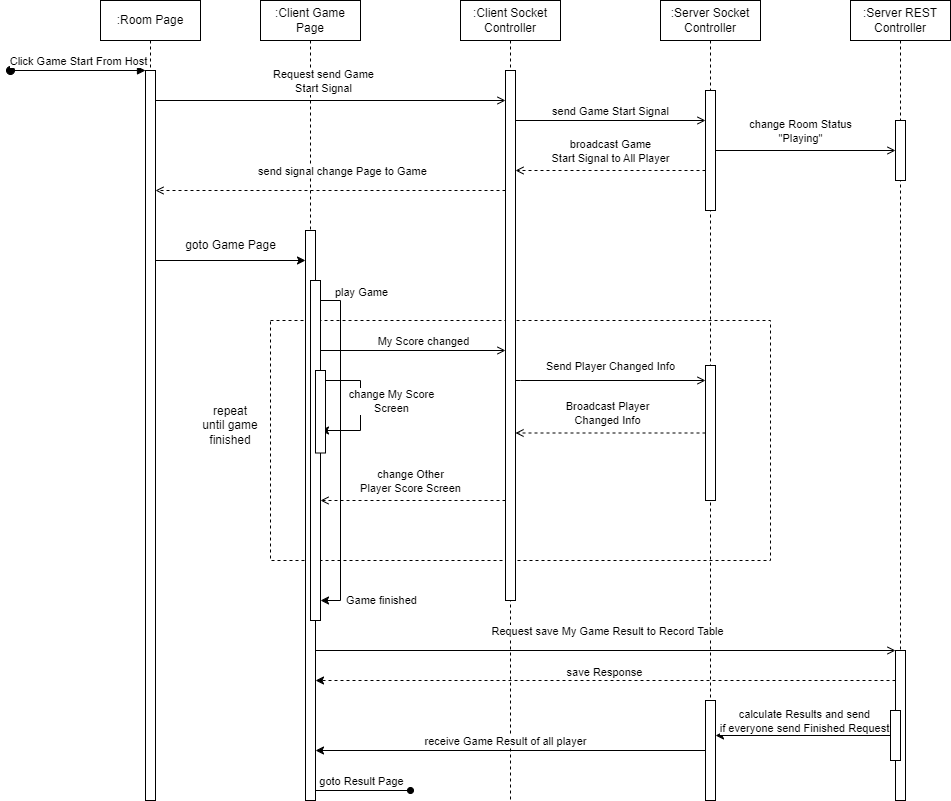

The diagram above was exported from draw.io. Its source (the exported page's mxGraphModel, read from the mxfile embedded in the PNG):
<mxGraphModel dx="1450" dy="542" grid="1" gridSize="10" guides="1" tooltips="1" connect="1" arrows="1" fold="1" page="0" pageScale="1" pageWidth="850" pageHeight="1100" background="#ffffff" math="0" shadow="0">
  <root>
    <mxCell id="0" />
    <mxCell id="1" parent="0" />
    <mxCell id="MYVPuB24CTJHOEZXcyYC-55" value="" style="rounded=0;whiteSpace=wrap;html=1;fillColor=none;dashed=1;" parent="1" vertex="1">
      <mxGeometry y="360" width="500" height="240" as="geometry" />
    </mxCell>
    <mxCell id="aM9ryv3xv72pqoxQDRHE-1" value=":Client Socket Controller" style="shape=umlLifeline;perimeter=lifelinePerimeter;whiteSpace=wrap;html=1;container=0;dropTarget=0;collapsible=0;recursiveResize=0;outlineConnect=0;portConstraint=eastwest;newEdgeStyle={&quot;edgeStyle&quot;:&quot;elbowEdgeStyle&quot;,&quot;elbow&quot;:&quot;vertical&quot;,&quot;curved&quot;:0,&quot;rounded&quot;:0};" parent="1" vertex="1">
      <mxGeometry x="190" y="40" width="100" height="800" as="geometry" />
    </mxCell>
    <mxCell id="aM9ryv3xv72pqoxQDRHE-2" value="" style="html=1;points=[];perimeter=orthogonalPerimeter;outlineConnect=0;targetShapes=umlLifeline;portConstraint=eastwest;newEdgeStyle={&quot;edgeStyle&quot;:&quot;elbowEdgeStyle&quot;,&quot;elbow&quot;:&quot;vertical&quot;,&quot;curved&quot;:0,&quot;rounded&quot;:0};" parent="aM9ryv3xv72pqoxQDRHE-1" vertex="1">
      <mxGeometry x="45" y="70" width="10" height="530" as="geometry" />
    </mxCell>
    <mxCell id="aM9ryv3xv72pqoxQDRHE-5" value=":Client Game Page" style="shape=umlLifeline;perimeter=lifelinePerimeter;whiteSpace=wrap;html=1;container=0;dropTarget=0;collapsible=0;recursiveResize=0;outlineConnect=0;portConstraint=eastwest;newEdgeStyle={&quot;edgeStyle&quot;:&quot;elbowEdgeStyle&quot;,&quot;elbow&quot;:&quot;vertical&quot;,&quot;curved&quot;:0,&quot;rounded&quot;:0};" parent="1" vertex="1">
      <mxGeometry x="-10" y="40" width="100" height="800" as="geometry" />
    </mxCell>
    <mxCell id="MYVPuB24CTJHOEZXcyYC-17" value="" style="html=1;points=[];perimeter=orthogonalPerimeter;outlineConnect=0;targetShapes=umlLifeline;portConstraint=eastwest;newEdgeStyle={&quot;edgeStyle&quot;:&quot;elbowEdgeStyle&quot;,&quot;elbow&quot;:&quot;vertical&quot;,&quot;curved&quot;:0,&quot;rounded&quot;:0};" parent="aM9ryv3xv72pqoxQDRHE-5" vertex="1">
      <mxGeometry x="45" y="230" width="10" height="570" as="geometry" />
    </mxCell>
    <mxCell id="MYVPuB24CTJHOEZXcyYC-31" value="" style="html=1;points=[];perimeter=orthogonalPerimeter;outlineConnect=0;targetShapes=umlLifeline;portConstraint=eastwest;newEdgeStyle={&quot;edgeStyle&quot;:&quot;elbowEdgeStyle&quot;,&quot;elbow&quot;:&quot;vertical&quot;,&quot;curved&quot;:0,&quot;rounded&quot;:0};" parent="aM9ryv3xv72pqoxQDRHE-5" vertex="1">
      <mxGeometry x="50" y="280" width="10" height="340" as="geometry" />
    </mxCell>
    <mxCell id="MYVPuB24CTJHOEZXcyYC-37" value="" style="endArrow=classic;html=1;rounded=0;" parent="aM9ryv3xv72pqoxQDRHE-5" source="MYVPuB24CTJHOEZXcyYC-31" target="MYVPuB24CTJHOEZXcyYC-31" edge="1">
      <mxGeometry width="50" height="50" relative="1" as="geometry">
        <mxPoint x="180" y="420" as="sourcePoint" />
        <mxPoint x="230" y="370" as="targetPoint" />
        <Array as="points">
          <mxPoint x="80" y="300" />
        </Array>
      </mxGeometry>
    </mxCell>
    <mxCell id="MYVPuB24CTJHOEZXcyYC-39" value="play Game" style="edgeLabel;html=1;align=center;verticalAlign=middle;resizable=0;points=[];" parent="MYVPuB24CTJHOEZXcyYC-37" vertex="1" connectable="0">
      <mxGeometry x="-0.7631" y="-1" relative="1" as="geometry">
        <mxPoint x="21" y="-29" as="offset" />
      </mxGeometry>
    </mxCell>
    <mxCell id="MYVPuB24CTJHOEZXcyYC-58" value="Game finished" style="edgeLabel;html=1;align=center;verticalAlign=middle;resizable=0;points=[];" parent="MYVPuB24CTJHOEZXcyYC-37" vertex="1" connectable="0">
      <mxGeometry x="0.8242" y="1" relative="1" as="geometry">
        <mxPoint x="39" y="9" as="offset" />
      </mxGeometry>
    </mxCell>
    <mxCell id="MYVPuB24CTJHOEZXcyYC-48" value="" style="endArrow=classic;html=1;rounded=0;" parent="aM9ryv3xv72pqoxQDRHE-5" source="MYVPuB24CTJHOEZXcyYC-31" target="MYVPuB24CTJHOEZXcyYC-31" edge="1">
      <mxGeometry width="50" height="50" relative="1" as="geometry">
        <mxPoint x="240" y="440" as="sourcePoint" />
        <mxPoint x="290" y="390" as="targetPoint" />
        <Array as="points">
          <mxPoint x="100" y="380" />
          <mxPoint x="100" y="430" />
        </Array>
      </mxGeometry>
    </mxCell>
    <mxCell id="MYVPuB24CTJHOEZXcyYC-51" value="change My Score&lt;br&gt;Screen" style="edgeLabel;html=1;align=center;verticalAlign=middle;resizable=0;points=[];" parent="MYVPuB24CTJHOEZXcyYC-48" vertex="1" connectable="0">
      <mxGeometry x="-0.5726" relative="1" as="geometry">
        <mxPoint x="42" y="20" as="offset" />
      </mxGeometry>
    </mxCell>
    <mxCell id="MYVPuB24CTJHOEZXcyYC-60" value="" style="html=1;points=[];perimeter=orthogonalPerimeter;outlineConnect=0;targetShapes=umlLifeline;portConstraint=eastwest;newEdgeStyle={&quot;edgeStyle&quot;:&quot;elbowEdgeStyle&quot;,&quot;elbow&quot;:&quot;vertical&quot;,&quot;curved&quot;:0,&quot;rounded&quot;:0};" parent="aM9ryv3xv72pqoxQDRHE-5" vertex="1">
      <mxGeometry x="55" y="370" width="10" height="82.5" as="geometry" />
    </mxCell>
    <mxCell id="MYVPuB24CTJHOEZXcyYC-4" value=":Server Socket Controller" style="shape=umlLifeline;perimeter=lifelinePerimeter;whiteSpace=wrap;html=1;container=0;dropTarget=0;collapsible=0;recursiveResize=0;outlineConnect=0;portConstraint=eastwest;newEdgeStyle={&quot;edgeStyle&quot;:&quot;elbowEdgeStyle&quot;,&quot;elbow&quot;:&quot;vertical&quot;,&quot;curved&quot;:0,&quot;rounded&quot;:0};" parent="1" vertex="1">
      <mxGeometry x="390" y="40" width="100" height="800" as="geometry" />
    </mxCell>
    <mxCell id="MYVPuB24CTJHOEZXcyYC-9" value="" style="html=1;points=[];perimeter=orthogonalPerimeter;outlineConnect=0;targetShapes=umlLifeline;portConstraint=eastwest;newEdgeStyle={&quot;edgeStyle&quot;:&quot;elbowEdgeStyle&quot;,&quot;elbow&quot;:&quot;vertical&quot;,&quot;curved&quot;:0,&quot;rounded&quot;:0};" parent="MYVPuB24CTJHOEZXcyYC-4" vertex="1">
      <mxGeometry x="45" y="90" width="10" height="120" as="geometry" />
    </mxCell>
    <mxCell id="MYVPuB24CTJHOEZXcyYC-59" value="" style="html=1;points=[];perimeter=orthogonalPerimeter;outlineConnect=0;targetShapes=umlLifeline;portConstraint=eastwest;newEdgeStyle={&quot;edgeStyle&quot;:&quot;elbowEdgeStyle&quot;,&quot;elbow&quot;:&quot;vertical&quot;,&quot;curved&quot;:0,&quot;rounded&quot;:0};" parent="MYVPuB24CTJHOEZXcyYC-4" vertex="1">
      <mxGeometry x="45" y="365" width="10" height="135" as="geometry" />
    </mxCell>
    <mxCell id="MYVPuB24CTJHOEZXcyYC-69" value="" style="html=1;points=[];perimeter=orthogonalPerimeter;outlineConnect=0;targetShapes=umlLifeline;portConstraint=eastwest;newEdgeStyle={&quot;edgeStyle&quot;:&quot;elbowEdgeStyle&quot;,&quot;elbow&quot;:&quot;vertical&quot;,&quot;curved&quot;:0,&quot;rounded&quot;:0};" parent="MYVPuB24CTJHOEZXcyYC-4" vertex="1">
      <mxGeometry x="45" y="700" width="10" height="100" as="geometry" />
    </mxCell>
    <mxCell id="MYVPuB24CTJHOEZXcyYC-6" value=":Server REST Controller" style="shape=umlLifeline;perimeter=lifelinePerimeter;whiteSpace=wrap;html=1;container=0;dropTarget=0;collapsible=0;recursiveResize=0;outlineConnect=0;portConstraint=eastwest;newEdgeStyle={&quot;edgeStyle&quot;:&quot;elbowEdgeStyle&quot;,&quot;elbow&quot;:&quot;vertical&quot;,&quot;curved&quot;:0,&quot;rounded&quot;:0};" parent="1" vertex="1">
      <mxGeometry x="580" y="40" width="100" height="800" as="geometry" />
    </mxCell>
    <mxCell id="MYVPuB24CTJHOEZXcyYC-28" value="" style="html=1;points=[];perimeter=orthogonalPerimeter;outlineConnect=0;targetShapes=umlLifeline;portConstraint=eastwest;newEdgeStyle={&quot;edgeStyle&quot;:&quot;elbowEdgeStyle&quot;,&quot;elbow&quot;:&quot;vertical&quot;,&quot;curved&quot;:0,&quot;rounded&quot;:0};" parent="MYVPuB24CTJHOEZXcyYC-6" vertex="1">
      <mxGeometry x="45" y="120" width="10" height="60" as="geometry" />
    </mxCell>
    <mxCell id="MYVPuB24CTJHOEZXcyYC-62" value="" style="html=1;points=[];perimeter=orthogonalPerimeter;outlineConnect=0;targetShapes=umlLifeline;portConstraint=eastwest;newEdgeStyle={&quot;edgeStyle&quot;:&quot;elbowEdgeStyle&quot;,&quot;elbow&quot;:&quot;vertical&quot;,&quot;curved&quot;:0,&quot;rounded&quot;:0};" parent="MYVPuB24CTJHOEZXcyYC-6" vertex="1">
      <mxGeometry x="45" y="650" width="10" height="150" as="geometry" />
    </mxCell>
    <mxCell id="MYVPuB24CTJHOEZXcyYC-68" value="" style="html=1;points=[];perimeter=orthogonalPerimeter;outlineConnect=0;targetShapes=umlLifeline;portConstraint=eastwest;newEdgeStyle={&quot;edgeStyle&quot;:&quot;elbowEdgeStyle&quot;,&quot;elbow&quot;:&quot;vertical&quot;,&quot;curved&quot;:0,&quot;rounded&quot;:0};" parent="MYVPuB24CTJHOEZXcyYC-6" vertex="1">
      <mxGeometry x="40" y="710" width="10" height="50" as="geometry" />
    </mxCell>
    <mxCell id="MYVPuB24CTJHOEZXcyYC-11" value="" style="endArrow=open;html=1;rounded=0;endFill=0;" parent="1" target="MYVPuB24CTJHOEZXcyYC-9" edge="1">
      <mxGeometry width="50" height="50" relative="1" as="geometry">
        <mxPoint x="245" y="160" as="sourcePoint" />
        <mxPoint x="355" y="160" as="targetPoint" />
      </mxGeometry>
    </mxCell>
    <mxCell id="MYVPuB24CTJHOEZXcyYC-13" value="send Game Start Signal" style="edgeLabel;html=1;align=center;verticalAlign=middle;resizable=0;points=[];" parent="MYVPuB24CTJHOEZXcyYC-11" vertex="1" connectable="0">
      <mxGeometry x="0.0036" y="-1" relative="1" as="geometry">
        <mxPoint x="-1" y="-11" as="offset" />
      </mxGeometry>
    </mxCell>
    <mxCell id="MYVPuB24CTJHOEZXcyYC-14" value="" style="endArrow=open;html=1;rounded=0;endFill=0;dashed=1;" parent="1" edge="1">
      <mxGeometry width="50" height="50" relative="1" as="geometry">
        <mxPoint x="435" y="210" as="sourcePoint" />
        <mxPoint x="245" y="210" as="targetPoint" />
      </mxGeometry>
    </mxCell>
    <mxCell id="MYVPuB24CTJHOEZXcyYC-15" value="broadcast Game &lt;br&gt;Start Signal to All Player" style="edgeLabel;html=1;align=center;verticalAlign=middle;resizable=0;points=[];" parent="MYVPuB24CTJHOEZXcyYC-14" vertex="1" connectable="0">
      <mxGeometry x="0.0036" y="-1" relative="1" as="geometry">
        <mxPoint x="-1" y="-19" as="offset" />
      </mxGeometry>
    </mxCell>
    <mxCell id="MYVPuB24CTJHOEZXcyYC-18" value="" style="endArrow=classic;html=1;rounded=0;" parent="1" target="MYVPuB24CTJHOEZXcyYC-17" edge="1">
      <mxGeometry width="50" height="50" relative="1" as="geometry">
        <mxPoint x="-115" y="300" as="sourcePoint" />
        <mxPoint x="195" y="300" as="targetPoint" />
      </mxGeometry>
    </mxCell>
    <mxCell id="MYVPuB24CTJHOEZXcyYC-19" value="goto Game Page" style="text;html=1;align=center;verticalAlign=middle;resizable=0;points=[];autosize=1;strokeColor=none;fillColor=none;" parent="1" vertex="1">
      <mxGeometry x="-95" y="270" width="110" height="30" as="geometry" />
    </mxCell>
    <mxCell id="MYVPuB24CTJHOEZXcyYC-20" value=":Room Page" style="shape=umlLifeline;perimeter=lifelinePerimeter;whiteSpace=wrap;html=1;container=0;dropTarget=0;collapsible=0;recursiveResize=0;outlineConnect=0;portConstraint=eastwest;newEdgeStyle={&quot;edgeStyle&quot;:&quot;elbowEdgeStyle&quot;,&quot;elbow&quot;:&quot;vertical&quot;,&quot;curved&quot;:0,&quot;rounded&quot;:0};" parent="1" vertex="1">
      <mxGeometry x="-170" y="40" width="100" height="800" as="geometry" />
    </mxCell>
    <mxCell id="MYVPuB24CTJHOEZXcyYC-21" value="" style="html=1;points=[];perimeter=orthogonalPerimeter;outlineConnect=0;targetShapes=umlLifeline;portConstraint=eastwest;newEdgeStyle={&quot;edgeStyle&quot;:&quot;elbowEdgeStyle&quot;,&quot;elbow&quot;:&quot;vertical&quot;,&quot;curved&quot;:0,&quot;rounded&quot;:0};" parent="MYVPuB24CTJHOEZXcyYC-20" vertex="1">
      <mxGeometry x="45" y="70" width="10" height="730" as="geometry" />
    </mxCell>
    <mxCell id="MYVPuB24CTJHOEZXcyYC-22" value="Click Game Start From Host" style="html=1;verticalAlign=bottom;startArrow=oval;endArrow=block;startSize=8;edgeStyle=elbowEdgeStyle;elbow=vertical;curved=0;rounded=0;" parent="MYVPuB24CTJHOEZXcyYC-20" target="MYVPuB24CTJHOEZXcyYC-21" edge="1">
      <mxGeometry relative="1" as="geometry">
        <mxPoint x="-90" y="70" as="sourcePoint" />
      </mxGeometry>
    </mxCell>
    <mxCell id="MYVPuB24CTJHOEZXcyYC-23" value="" style="endArrow=open;html=1;rounded=0;endFill=0;" parent="1" target="aM9ryv3xv72pqoxQDRHE-2" edge="1">
      <mxGeometry width="50" height="50" relative="1" as="geometry">
        <mxPoint x="-115" y="140" as="sourcePoint" />
        <mxPoint x="35" y="140" as="targetPoint" />
      </mxGeometry>
    </mxCell>
    <mxCell id="MYVPuB24CTJHOEZXcyYC-24" value="Request send Game &lt;br&gt;Start Signal" style="edgeLabel;html=1;align=center;verticalAlign=middle;resizable=0;points=[];" parent="MYVPuB24CTJHOEZXcyYC-23" vertex="1" connectable="0">
      <mxGeometry x="-0.2777" y="-1" relative="1" as="geometry">
        <mxPoint x="41" y="-21" as="offset" />
      </mxGeometry>
    </mxCell>
    <mxCell id="MYVPuB24CTJHOEZXcyYC-25" value="" style="endArrow=open;html=1;rounded=0;dashed=1;endFill=0;" parent="1" source="aM9ryv3xv72pqoxQDRHE-2" edge="1">
      <mxGeometry width="50" height="50" relative="1" as="geometry">
        <mxPoint x="185" y="230" as="sourcePoint" />
        <mxPoint x="-115" y="230" as="targetPoint" />
      </mxGeometry>
    </mxCell>
    <mxCell id="MYVPuB24CTJHOEZXcyYC-26" value="&amp;nbsp;" style="edgeLabel;html=1;align=center;verticalAlign=middle;resizable=0;points=[];" parent="MYVPuB24CTJHOEZXcyYC-25" vertex="1" connectable="0">
      <mxGeometry x="0.1038" y="-1" relative="1" as="geometry">
        <mxPoint y="-9" as="offset" />
      </mxGeometry>
    </mxCell>
    <mxCell id="MYVPuB24CTJHOEZXcyYC-30" value="send signal change Page to Game" style="edgeLabel;html=1;align=center;verticalAlign=middle;resizable=0;points=[];" parent="MYVPuB24CTJHOEZXcyYC-25" vertex="1" connectable="0">
      <mxGeometry x="-0.2655" relative="1" as="geometry">
        <mxPoint x="-35" y="-20" as="offset" />
      </mxGeometry>
    </mxCell>
    <mxCell id="MYVPuB24CTJHOEZXcyYC-27" value="" style="endArrow=open;html=1;rounded=0;endFill=0;" parent="1" source="MYVPuB24CTJHOEZXcyYC-9" target="MYVPuB24CTJHOEZXcyYC-28" edge="1">
      <mxGeometry width="50" height="50" relative="1" as="geometry">
        <mxPoint x="365" y="180" as="sourcePoint" />
        <mxPoint x="679.5000000000002" y="180" as="targetPoint" />
      </mxGeometry>
    </mxCell>
    <mxCell id="MYVPuB24CTJHOEZXcyYC-29" value="change Room Status &lt;br&gt;&quot;Playing&quot;" style="edgeLabel;html=1;align=center;verticalAlign=middle;resizable=0;points=[];" parent="MYVPuB24CTJHOEZXcyYC-27" vertex="1" connectable="0">
      <mxGeometry x="0.0579" y="-1" relative="1" as="geometry">
        <mxPoint x="-11" y="-21" as="offset" />
      </mxGeometry>
    </mxCell>
    <mxCell id="MYVPuB24CTJHOEZXcyYC-40" value="" style="endArrow=open;html=1;rounded=0;endFill=0;" parent="1" target="aM9ryv3xv72pqoxQDRHE-2" edge="1">
      <mxGeometry width="50" height="50" relative="1" as="geometry">
        <mxPoint x="50" y="390" as="sourcePoint" />
        <mxPoint x="189.5" y="390" as="targetPoint" />
      </mxGeometry>
    </mxCell>
    <mxCell id="MYVPuB24CTJHOEZXcyYC-41" value="My Score changed" style="edgeLabel;html=1;align=center;verticalAlign=middle;resizable=0;points=[];" parent="MYVPuB24CTJHOEZXcyYC-40" vertex="1" connectable="0">
      <mxGeometry x="0.2747" y="-2" relative="1" as="geometry">
        <mxPoint x="-16" y="-12" as="offset" />
      </mxGeometry>
    </mxCell>
    <mxCell id="MYVPuB24CTJHOEZXcyYC-42" value="" style="endArrow=open;html=1;rounded=0;endFill=0;" parent="1" source="aM9ryv3xv72pqoxQDRHE-2" target="MYVPuB24CTJHOEZXcyYC-59" edge="1">
      <mxGeometry width="50" height="50" relative="1" as="geometry">
        <mxPoint x="195" y="420" as="sourcePoint" />
        <mxPoint x="355" y="420" as="targetPoint" />
        <Array as="points">
          <mxPoint x="250" y="420" />
        </Array>
      </mxGeometry>
    </mxCell>
    <mxCell id="MYVPuB24CTJHOEZXcyYC-43" value="Send Player Changed Info" style="edgeLabel;html=1;align=center;verticalAlign=middle;resizable=0;points=[];" parent="MYVPuB24CTJHOEZXcyYC-42" vertex="1" connectable="0">
      <mxGeometry x="0.2747" y="-2" relative="1" as="geometry">
        <mxPoint x="-27" y="-17" as="offset" />
      </mxGeometry>
    </mxCell>
    <mxCell id="MYVPuB24CTJHOEZXcyYC-44" value="" style="endArrow=open;html=1;rounded=0;endFill=0;dashed=1;" parent="1" source="MYVPuB24CTJHOEZXcyYC-59" target="aM9ryv3xv72pqoxQDRHE-2" edge="1">
      <mxGeometry width="50" height="50" relative="1" as="geometry">
        <mxPoint x="355" y="520" as="sourcePoint" />
        <mxPoint x="195" y="520" as="targetPoint" />
      </mxGeometry>
    </mxCell>
    <mxCell id="MYVPuB24CTJHOEZXcyYC-45" value="Broadcast Player&lt;br&gt;Changed Info" style="edgeLabel;html=1;align=center;verticalAlign=middle;resizable=0;points=[];" parent="MYVPuB24CTJHOEZXcyYC-44" vertex="1" connectable="0">
      <mxGeometry x="0.0413" relative="1" as="geometry">
        <mxPoint y="-20" as="offset" />
      </mxGeometry>
    </mxCell>
    <mxCell id="MYVPuB24CTJHOEZXcyYC-46" value="" style="endArrow=open;html=1;rounded=0;endFill=0;dashed=1;" parent="1" edge="1">
      <mxGeometry width="50" height="50" relative="1" as="geometry">
        <mxPoint x="235" y="540" as="sourcePoint" />
        <mxPoint x="50" y="540" as="targetPoint" />
      </mxGeometry>
    </mxCell>
    <mxCell id="MYVPuB24CTJHOEZXcyYC-47" value="change Other &lt;br&gt;Player Score Screen" style="edgeLabel;html=1;align=center;verticalAlign=middle;resizable=0;points=[];" parent="MYVPuB24CTJHOEZXcyYC-46" vertex="1" connectable="0">
      <mxGeometry x="0.0413" relative="1" as="geometry">
        <mxPoint y="-20" as="offset" />
      </mxGeometry>
    </mxCell>
    <mxCell id="MYVPuB24CTJHOEZXcyYC-56" value="repeat until game finished" style="text;html=1;strokeColor=none;fillColor=none;align=center;verticalAlign=middle;whiteSpace=wrap;rounded=0;" parent="1" vertex="1">
      <mxGeometry x="-70" y="450" width="60" height="30" as="geometry" />
    </mxCell>
    <mxCell id="MYVPuB24CTJHOEZXcyYC-61" value="" style="endArrow=open;html=1;rounded=0;endFill=0;" parent="1" source="MYVPuB24CTJHOEZXcyYC-17" target="MYVPuB24CTJHOEZXcyYC-62" edge="1">
      <mxGeometry width="50" height="50" relative="1" as="geometry">
        <mxPoint x="45" y="690" as="sourcePoint" />
        <mxPoint x="595" y="690" as="targetPoint" />
      </mxGeometry>
    </mxCell>
    <mxCell id="MYVPuB24CTJHOEZXcyYC-63" value="Request save My Game Result to Record Table" style="edgeLabel;html=1;align=center;verticalAlign=middle;resizable=0;points=[];" parent="MYVPuB24CTJHOEZXcyYC-61" vertex="1" connectable="0">
      <mxGeometry x="0.071" y="1" relative="1" as="geometry">
        <mxPoint x="-20" y="-19" as="offset" />
      </mxGeometry>
    </mxCell>
    <mxCell id="MYVPuB24CTJHOEZXcyYC-64" value="" style="endArrow=classic;html=1;rounded=0;dashed=1;" parent="1" edge="1">
      <mxGeometry width="50" height="50" relative="1" as="geometry">
        <mxPoint x="625" y="720" as="sourcePoint" />
        <mxPoint x="45" y="720" as="targetPoint" />
      </mxGeometry>
    </mxCell>
    <mxCell id="MYVPuB24CTJHOEZXcyYC-65" value="Text" style="edgeLabel;html=1;align=center;verticalAlign=middle;resizable=0;points=[];" parent="MYVPuB24CTJHOEZXcyYC-64" vertex="1" connectable="0">
      <mxGeometry x="0.0762" y="3" relative="1" as="geometry">
        <mxPoint x="17" y="-13" as="offset" />
      </mxGeometry>
    </mxCell>
    <mxCell id="MYVPuB24CTJHOEZXcyYC-66" value="save Response" style="edgeLabel;html=1;align=center;verticalAlign=middle;resizable=0;points=[];" parent="MYVPuB24CTJHOEZXcyYC-64" vertex="1" connectable="0">
      <mxGeometry x="0.0109" y="-9" relative="1" as="geometry">
        <mxPoint x="1" as="offset" />
      </mxGeometry>
    </mxCell>
    <mxCell id="MYVPuB24CTJHOEZXcyYC-70" value="" style="endArrow=classic;html=1;rounded=0;" parent="1" source="MYVPuB24CTJHOEZXcyYC-68" target="MYVPuB24CTJHOEZXcyYC-69" edge="1">
      <mxGeometry width="50" height="50" relative="1" as="geometry">
        <mxPoint x="480" y="750" as="sourcePoint" />
        <mxPoint x="530" y="700" as="targetPoint" />
      </mxGeometry>
    </mxCell>
    <mxCell id="MYVPuB24CTJHOEZXcyYC-71" value="calculate Results and send &lt;br&gt;if everyone send Finished Request" style="edgeLabel;html=1;align=center;verticalAlign=middle;resizable=0;points=[];" parent="MYVPuB24CTJHOEZXcyYC-70" vertex="1" connectable="0">
      <mxGeometry x="-0.2187" y="1" relative="1" as="geometry">
        <mxPoint x="-19" y="-16" as="offset" />
      </mxGeometry>
    </mxCell>
    <mxCell id="MYVPuB24CTJHOEZXcyYC-72" value="" style="endArrow=classic;html=1;rounded=0;" parent="1" source="MYVPuB24CTJHOEZXcyYC-69" target="MYVPuB24CTJHOEZXcyYC-17" edge="1">
      <mxGeometry width="50" height="50" relative="1" as="geometry">
        <mxPoint x="200" y="670" as="sourcePoint" />
        <mxPoint x="250" y="620" as="targetPoint" />
      </mxGeometry>
    </mxCell>
    <mxCell id="MYVPuB24CTJHOEZXcyYC-73" value="receive Game Result of all player" style="edgeLabel;html=1;align=center;verticalAlign=middle;resizable=0;points=[];" parent="MYVPuB24CTJHOEZXcyYC-72" vertex="1" connectable="0">
      <mxGeometry x="-0.4684" relative="1" as="geometry">
        <mxPoint x="-97" y="-10" as="offset" />
      </mxGeometry>
    </mxCell>
    <mxCell id="MYVPuB24CTJHOEZXcyYC-74" value="" style="endArrow=oval;html=1;rounded=0;endFill=1;" parent="1" edge="1">
      <mxGeometry width="50" height="50" relative="1" as="geometry">
        <mxPoint x="45" y="830" as="sourcePoint" />
        <mxPoint x="140" y="830" as="targetPoint" />
      </mxGeometry>
    </mxCell>
    <mxCell id="MYVPuB24CTJHOEZXcyYC-75" value="goto Result Page" style="edgeLabel;html=1;align=center;verticalAlign=middle;resizable=0;points=[];" parent="MYVPuB24CTJHOEZXcyYC-74" vertex="1" connectable="0">
      <mxGeometry x="0.3053" y="1" relative="1" as="geometry">
        <mxPoint x="-17" y="-9" as="offset" />
      </mxGeometry>
    </mxCell>
  </root>
</mxGraphModel>